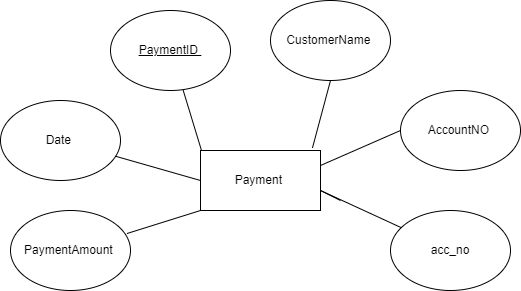

The diagram above was exported from draw.io. Its source (the exported page's mxGraphModel, read from the mxfile embedded in the PNG):
<mxGraphModel dx="2007" dy="632" grid="1" gridSize="10" guides="1" tooltips="1" connect="1" arrows="1" fold="1" page="1" pageScale="1" pageWidth="850" pageHeight="1100" math="0" shadow="0">
  <root>
    <mxCell id="0" />
    <mxCell id="1" parent="0" />
    <mxCell id="oKQdCbLbQCJJiIzJYQEo-15" value="Payment&amp;nbsp;" style="rounded=0;whiteSpace=wrap;html=1;" parent="1" vertex="1">
      <mxGeometry x="-150" y="550" width="120" height="60" as="geometry" />
    </mxCell>
    <mxCell id="oKQdCbLbQCJJiIzJYQEo-16" value="&lt;u&gt;PaymentID&amp;nbsp;&lt;/u&gt;" style="ellipse;whiteSpace=wrap;html=1;" parent="1" vertex="1">
      <mxGeometry x="-240" y="410" width="120" height="80" as="geometry" />
    </mxCell>
    <mxCell id="oKQdCbLbQCJJiIzJYQEo-17" value="CustomerName&amp;nbsp;" style="ellipse;whiteSpace=wrap;html=1;" parent="1" vertex="1">
      <mxGeometry x="-80" y="400" width="120" height="80" as="geometry" />
    </mxCell>
    <mxCell id="oKQdCbLbQCJJiIzJYQEo-18" value="AccountNO&amp;nbsp;" style="ellipse;whiteSpace=wrap;html=1;" parent="1" vertex="1">
      <mxGeometry x="50" y="490" width="120" height="80" as="geometry" />
    </mxCell>
    <mxCell id="oKQdCbLbQCJJiIzJYQEo-19" value="Date&amp;nbsp;" style="ellipse;whiteSpace=wrap;html=1;" parent="1" vertex="1">
      <mxGeometry x="-350" y="500" width="120" height="80" as="geometry" />
    </mxCell>
    <mxCell id="oKQdCbLbQCJJiIzJYQEo-21" value="PaymentAmount&amp;nbsp;" style="ellipse;whiteSpace=wrap;html=1;" parent="1" vertex="1">
      <mxGeometry x="-340" y="610" width="120" height="80" as="geometry" />
    </mxCell>
    <mxCell id="oKQdCbLbQCJJiIzJYQEo-22" value="" style="endArrow=none;html=1;rounded=0;entryX=0.5;entryY=1;entryDx=0;entryDy=0;exitX=0.933;exitY=-0.043;exitDx=0;exitDy=0;exitPerimeter=0;" parent="1" source="oKQdCbLbQCJJiIzJYQEo-15" target="oKQdCbLbQCJJiIzJYQEo-17" edge="1">
      <mxGeometry width="50" height="50" relative="1" as="geometry">
        <mxPoint x="-80" y="530" as="sourcePoint" />
        <mxPoint x="-30" y="480" as="targetPoint" />
      </mxGeometry>
    </mxCell>
    <mxCell id="oKQdCbLbQCJJiIzJYQEo-23" value="" style="endArrow=none;html=1;rounded=0;entryX=0;entryY=0.5;entryDx=0;entryDy=0;exitX=1;exitY=0.25;exitDx=0;exitDy=0;" parent="1" source="oKQdCbLbQCJJiIzJYQEo-15" target="oKQdCbLbQCJJiIzJYQEo-18" edge="1">
      <mxGeometry width="50" height="50" relative="1" as="geometry">
        <mxPoint x="-70.4545454545455" y="560" as="sourcePoint" />
        <mxPoint x="-45" y="480" as="targetPoint" />
      </mxGeometry>
    </mxCell>
    <mxCell id="oKQdCbLbQCJJiIzJYQEo-25" value="" style="endArrow=none;html=1;rounded=0;entryX=0.97;entryY=0.288;entryDx=0;entryDy=0;exitX=0;exitY=1;exitDx=0;exitDy=0;entryPerimeter=0;" parent="1" source="oKQdCbLbQCJJiIzJYQEo-15" target="oKQdCbLbQCJJiIzJYQEo-21" edge="1">
      <mxGeometry width="50" height="50" relative="1" as="geometry">
        <mxPoint x="-20" y="605" as="sourcePoint" />
        <mxPoint x="57.57359312880726" y="621.7157287525381" as="targetPoint" />
      </mxGeometry>
    </mxCell>
    <mxCell id="oKQdCbLbQCJJiIzJYQEo-26" value="" style="endArrow=none;html=1;rounded=0;exitX=0;exitY=0.5;exitDx=0;exitDy=0;" parent="1" source="oKQdCbLbQCJJiIzJYQEo-15" target="oKQdCbLbQCJJiIzJYQEo-19" edge="1">
      <mxGeometry width="50" height="50" relative="1" as="geometry">
        <mxPoint x="-140" y="620" as="sourcePoint" />
        <mxPoint x="-213.5999999999999" y="643.04" as="targetPoint" />
      </mxGeometry>
    </mxCell>
    <mxCell id="oKQdCbLbQCJJiIzJYQEo-27" value="" style="endArrow=none;html=1;rounded=0;exitX=0;exitY=0;exitDx=0;exitDy=0;" parent="1" edge="1">
      <mxGeometry width="50" height="50" relative="1" as="geometry">
        <mxPoint x="-149" y="550" as="sourcePoint" />
        <mxPoint x="-167.48478324603911" y="489.25642075214023" as="targetPoint" />
      </mxGeometry>
    </mxCell>
    <mxCell id="QjfnNOMXCQNJyH6s97v2-1" value="acc_no" style="ellipse;whiteSpace=wrap;html=1;" vertex="1" parent="1">
      <mxGeometry x="40" y="610" width="120" height="80" as="geometry" />
    </mxCell>
    <mxCell id="QjfnNOMXCQNJyH6s97v2-2" value="" style="endArrow=none;html=1;rounded=0;" edge="1" parent="1" target="QjfnNOMXCQNJyH6s97v2-1">
      <mxGeometry width="50" height="50" relative="1" as="geometry">
        <mxPoint x="-10" y="600" as="sourcePoint" />
        <mxPoint x="-153.48478324603911" y="499.25642075214023" as="targetPoint" />
        <Array as="points">
          <mxPoint x="-30" y="590" />
        </Array>
      </mxGeometry>
    </mxCell>
  </root>
</mxGraphModel>